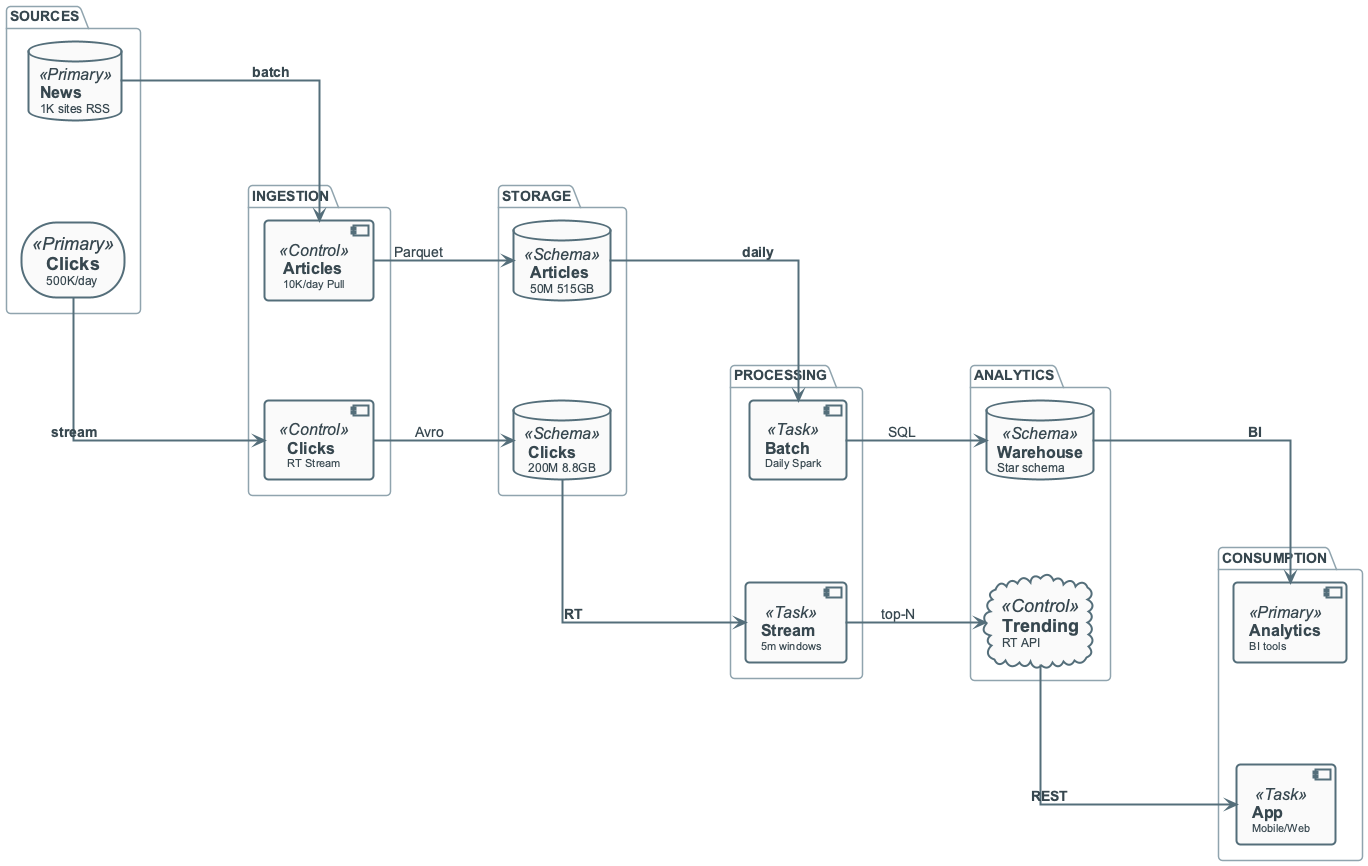

The diagram above was rendered by PlantUML. Its source (embedded in the PNG):
@startuml
!include ../_template_styles.puml
' NEWS PLATFORM - mixed layout
top to bottom direction

package "SOURCES" as P_SRC #FFFFFF {
    database "**News**\n<size:12>1K sites RSS</size>" as SOURCES <<Primary>>
    storage "**Clicks**\n<size:12>500K/day</size>" as CLICKS <<Primary>>
    SOURCES -[hidden]- CLICKS
}

package "INGESTION" as P_ING #FFFFFF {
    component "**Articles**\n<size:11>10K/day Pull</size>" as INGEST_ART <<Control>>
    component "**Clicks**\n<size:11>RT Stream</size>" as INGEST_CLICK <<Control>>
    INGEST_ART -[hidden]- INGEST_CLICK
}

package "STORAGE" as P_STO #FFFFFF {
    database "**Articles**\n<size:12>50M 515GB</size>" as RAW_ART <<Schema>>
    database "**Clicks**\n<size:12>200M 8.8GB</size>" as RAW_CLICK <<Schema>>
    RAW_ART -[hidden]- RAW_CLICK
}

package "PROCESSING" as P_PROC #FFFFFF {
    component "**Batch**\n<size:11>Daily Spark</size>" as BATCH <<Task>>
    component "**Stream**\n<size:11>5m windows</size>" as STREAM <<Task>>
    BATCH -[hidden]- STREAM
}

package "ANALYTICS" as P_ANAL #FFFFFF {
    database "**Warehouse**\n<size:12>Star schema</size>" as WAREHOUSE <<Schema>>
    cloud "**Trending**\n<size:12>RT API</size>" as TRENDING <<Control>>
    WAREHOUSE -[hidden]- TRENDING
}

package "CONSUMPTION" as P_CONS #FFFFFF {
    component "**Analytics**\n<size:11>BI tools</size>" as DASHBOARD <<Primary>>
    component "**App**\n<size:11>Mobile/Web</size>" as APP <<Task>>
    DASHBOARD -[hidden]- APP
}

SOURCES -down-> INGEST_ART : **batch**
CLICKS -down-> INGEST_CLICK : **stream**

INGEST_ART -right-> RAW_ART : Parquet
INGEST_CLICK -right-> RAW_CLICK : Avro

RAW_ART -down-> BATCH : **daily**
RAW_CLICK -down-> STREAM : **RT**

BATCH -right-> WAREHOUSE : SQL
STREAM -right-> TRENDING : top-N

WAREHOUSE -down-> DASHBOARD : **BI**
TRENDING -down-> APP : **REST**

@enduml